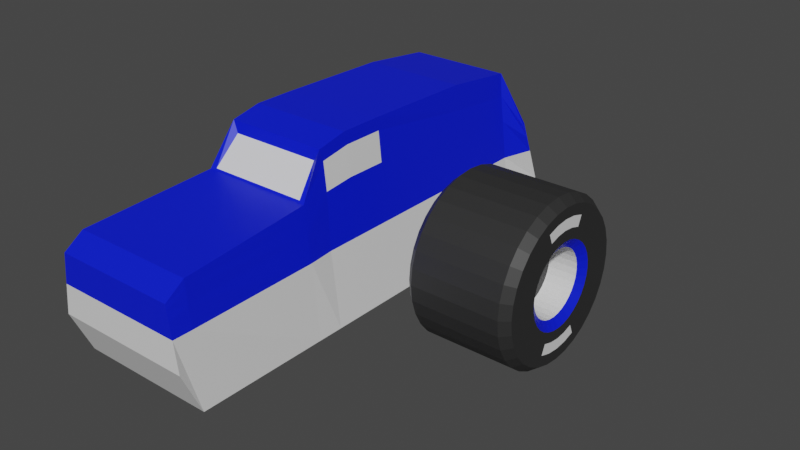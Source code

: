 # Source: VehicleDemo6DOF.blend  (saved by Blender 2.92.15; exported with 4.5.12 LTS)
import bpy
from mathutils import Matrix  # noqa: F401  (used for matrix-valued properties, if any)

bpy.ops.wm.read_factory_settings(use_empty=True)
scene = bpy.context.scene
scene.name = 'Scene'

# ---- collections
col_collection = bpy.data.collections.new('Collection'); scene.collection.children.link(col_collection)

# ---- materials (node trees are filled in below, after node groups)
mat_windows = bpy.data.materials.new('Windows')
mat_paint = bpy.data.materials.new('Paint')
mat_tire = bpy.data.materials.new('Tire')
mat_rim = bpy.data.materials.new('Rim')
mat_riminner = bpy.data.materials.new('RimInner')
mat_rimmiddle = bpy.data.materials.new('RimMiddle')

# ---- material node trees
mat_windows.use_nodes = True; mat_windows.node_tree.nodes.clear()
_N = mat_windows.node_tree.nodes; _L = mat_windows.node_tree.links
n0 = _N.new('ShaderNodeOutputMaterial'); n0.name = 'Material Output'; n0.location = (300, 300)
n1 = _N.new('ShaderNodeBsdfPrincipled'); n1.name = 'Principled BSDF'; n1.location = (10, 300)
n1.distribution = 'GGX'
n1.subsurface_method = 'BURLEY'
n1.inputs[3].default_value = 1.45
n1.inputs[27].default_value = (0.0, 0.0, 0.0, 1.0)
n1.inputs[28].default_value = 1.0
_L.new(n1.outputs[0], n0.inputs[0])
n0.is_active_output = True
mat_paint.use_nodes = True; mat_paint.node_tree.nodes.clear()
_N = mat_paint.node_tree.nodes; _L = mat_paint.node_tree.links
n0 = _N.new('ShaderNodeOutputMaterial'); n0.name = 'Material Output'; n0.location = (300, 300)
n1 = _N.new('ShaderNodeBsdfPrincipled'); n1.name = 'Principled BSDF'; n1.location = (10, 300)
n1.distribution = 'GGX'
n1.subsurface_method = 'BURLEY'
n1.inputs[0].default_value = (0.0, 0.0102, 0.8, 1.0)
n1.inputs[3].default_value = 1.45
n1.inputs[27].default_value = (0.0, 0.0, 0.0, 1.0)
n1.inputs[28].default_value = 1.0
_L.new(n1.outputs[0], n0.inputs[0])
n0.is_active_output = True
mat_tire.use_nodes = True; mat_tire.node_tree.nodes.clear()
_N = mat_tire.node_tree.nodes; _L = mat_tire.node_tree.links
n0 = _N.new('ShaderNodeOutputMaterial'); n0.name = 'Material Output'; n0.location = (300, 300)
n1 = _N.new('ShaderNodeBsdfPrincipled'); n1.name = 'Principled BSDF'; n1.location = (10, 300)
n1.distribution = 'GGX'
n1.subsurface_method = 'BURLEY'
n1.inputs[0].default_value = (0.02624, 0.02624, 0.02624, 1.0)
n1.inputs[3].default_value = 1.45
n1.inputs[27].default_value = (0.0, 0.0, 0.0, 1.0)
n1.inputs[28].default_value = 1.0
_L.new(n1.outputs[0], n0.inputs[0])
n0.is_active_output = True
mat_rim.use_nodes = True; mat_rim.node_tree.nodes.clear()
_N = mat_rim.node_tree.nodes; _L = mat_rim.node_tree.links
n0 = _N.new('ShaderNodeOutputMaterial'); n0.name = 'Material Output'; n0.location = (300, 300)
n1 = _N.new('ShaderNodeBsdfPrincipled'); n1.name = 'Principled BSDF'; n1.location = (10, 300)
n1.distribution = 'GGX'
n1.subsurface_method = 'BURLEY'
n1.inputs[0].default_value = (0.0, 0.01, 0.8, 1.0)
n1.inputs[3].default_value = 1.45
n1.inputs[27].default_value = (0.0, 0.0, 0.0, 1.0)
n1.inputs[28].default_value = 1.0
_L.new(n1.outputs[0], n0.inputs[0])
n0.is_active_output = True
mat_riminner.use_nodes = True; mat_riminner.node_tree.nodes.clear()
_N = mat_riminner.node_tree.nodes; _L = mat_riminner.node_tree.links
n0 = _N.new('ShaderNodeOutputMaterial'); n0.name = 'Material Output'; n0.location = (300, 300)
n1 = _N.new('ShaderNodeBsdfPrincipled'); n1.name = 'Principled BSDF'; n1.location = (10, 300)
n1.distribution = 'GGX'
n1.subsurface_method = 'BURLEY'
n1.inputs[0].default_value = (0.026, 0.026, 0.026, 1.0)
n1.inputs[3].default_value = 1.45
n1.inputs[27].default_value = (0.0, 0.0, 0.0, 1.0)
n1.inputs[28].default_value = 1.0
_L.new(n1.outputs[0], n0.inputs[0])
n0.is_active_output = True
mat_rimmiddle.use_nodes = True; mat_rimmiddle.node_tree.nodes.clear()
_N = mat_rimmiddle.node_tree.nodes; _L = mat_rimmiddle.node_tree.links
n0 = _N.new('ShaderNodeOutputMaterial'); n0.name = 'Material Output'; n0.location = (300, 300)
n1 = _N.new('ShaderNodeBsdfPrincipled'); n1.name = 'Principled BSDF'; n1.location = (10, 300)
n1.distribution = 'GGX'
n1.subsurface_method = 'BURLEY'
n1.inputs[3].default_value = 1.45
n1.inputs[27].default_value = (0.0, 0.0, 0.0, 1.0)
n1.inputs[28].default_value = 1.0
_L.new(n1.outputs[0], n0.inputs[0])
n0.is_active_output = True

# ---- world
world_world = bpy.data.worlds.new('World'); scene.world = world_world
world_world.use_nodes = True; world_world.node_tree.nodes.clear()
_N = world_world.node_tree.nodes; _L = world_world.node_tree.links
n0 = _N.new('ShaderNodeOutputWorld'); n0.name = 'World Output'; n0.location = (300, 300)
n1 = _N.new('ShaderNodeBackground'); n1.name = 'Background'; n1.location = (10, 300)
n1.inputs[0].default_value = (0.05088, 0.05088, 0.05088, 1.0)
_L.new(n1.outputs[0], n0.inputs[0])
n0.is_active_output = True
world_world.color = (0.05088, 0.05088, 0.05088)
world_world.use_sun_shadow = False
world_world.sun_shadow_jitter_overblur = 0.0

# ---- meshes
me_cube_002 = bpy.data.meshes.new('Cube.002')
me_cube_002.from_pydata([(-0.7568, -2.801, -0.2863), (-0.6668, -2.801, 0.3654), (-0.7568, 2.399, -0.3378), (-0.7568, 2.11, 0.41), (0.7568, -2.801, -0.2863), (0.6668, -2.801, 0.3654), (0.7568, 2.399, -0.3378), (0.7568, 2.11, 0.41), (-0.7568, -0.8775, -0.7609), (-0.5584, -0.8775, 1.034), (0.7568, -0.8775, -0.7609), (0.5584, -0.8775, 1.034), (-0.5584, 1.913, 0.9878), (0.7568, 1.913, -0.7609), (-0.7568, 1.913, -0.7609), (0.5584, 1.913, 0.9878), (-0.7568, -1.16, -0.7609), (0.6132, -1.16, 0.6055), (-0.6132, -1.16, 0.6055), (0.7568, -1.16, -0.7609), (-0.7568, -2.591, -0.7609), (0.6668, -2.591, 0.5083), (-0.6668, -2.591, 0.5083), (0.7568, -2.591, -0.7609), (-0.7568, -0.1187, -0.7609), (-0.7568, -0.5536, -0.7609), (0.5584, -0.1187, 1.102), (0.5584, -0.5536, 1.102), (-0.5584, -0.5536, 1.102), (-0.5584, -0.1187, 1.102), (0.7568, -0.5536, -0.7609), (0.7568, -0.1187, -0.7609), (-0.5584, 1.125, 1.078), (0.7568, 1.125, -0.7609), (-0.7568, 1.125, -0.7609), (0.5584, 1.125, 1.078), (-0.7118, -2.801, 0.03952), (-0.7568, 2.255, 0.03952), (0.7568, 2.255, 0.03952), (0.7118, -2.801, 0.03952), (0.6576, -0.8775, 0.03952), (-0.6576, -0.8775, 0.03952), (0.6576, 1.913, 0.03952), (-0.6576, 1.913, 0.03952), (-0.685, -1.16, 0.03952), (0.685, -1.16, 0.03952), (-0.7118, -2.591, 0.03952), (0.7118, -2.591, 0.03952), (-0.6576, -0.5536, 0.03952), (-0.6576, -0.1187, 0.03952), (0.6576, -0.1187, 0.03952), (0.6576, -0.5536, 0.03952), (0.6576, 1.125, 0.03952), (-0.6576, 1.125, 0.03952), (-0.4972, -0.893, 0.9135), (0.4972, -0.893, 0.9135), (0.546, -1.144, 0.6233), (-0.546, -1.144, 0.6233), (-0.6899, -2.801, 0.198), (-0.7568, 2.184, 0.2197), (0.7568, 2.184, 0.2197), (0.6899, -2.801, 0.198), (0.5951, -0.8408, 0.6132), (-0.6237, -0.8408, 0.6132), (0.6094, 1.913, 0.451), (-0.6094, 1.913, 0.451), (-0.6501, -1.16, 0.3148), (0.6501, -1.16, 0.3148), (-0.6899, -2.591, 0.2675), (0.6899, -2.591, 0.2675), (-0.6237, -0.5169, 0.6465), (-0.6237, -0.08199, 0.6465), (0.5951, -0.08199, 0.6465), (0.5951, -0.5169, 0.6465), (0.6094, 1.125, 0.4949), (-0.6094, 1.125, 0.4949), (-0.675, -2.801, 0.3056), (-0.7568, 2.137, 0.342), (0.7568, 2.137, 0.342), (0.675, -2.801, 0.3056), (0.5623, -0.8408, 0.9076), (-0.5909, -0.8408, 0.9076), (0.5766, 1.913, 0.7304), (-0.5766, 1.913, 0.7304), (-0.6264, -1.16, 0.5017), (0.6264, -1.16, 0.5017), (-0.675, -2.591, 0.4223), (0.675, -2.591, 0.4223), (-0.5909, -0.5169, 0.9637), (-0.5909, -0.08199, 0.9637), (0.5623, -0.08199, 0.9637), (0.5623, -0.5169, 0.9637), (0.5766, 1.125, 0.804), (-0.5766, 1.125, 0.804)], [], [(83, 12, 3, 77), (77, 3, 7, 78), (87, 21, 5, 79), (79, 5, 1, 76), (20, 23, 4, 0), (21, 22, 1, 5), (27, 28, 9, 11), (25, 30, 10, 8), (91, 27, 11, 80), (84, 18, 9, 81), (78, 7, 15, 82), (2, 6, 13, 14), (7, 3, 12, 15), (93, 32, 12, 83), (86, 22, 18, 84), (9, 18, 57, 54), (8, 10, 19, 16), (80, 11, 17, 85), (76, 1, 22, 86), (17, 18, 22, 21), (16, 19, 23, 20), (85, 17, 21, 87), (81, 9, 28, 88), (88, 28, 29, 89), (92, 35, 26, 90), (90, 26, 27, 91), (34, 33, 31, 24), (24, 31, 30, 25), (35, 32, 29, 26), (26, 29, 28, 27), (15, 12, 32, 35), (14, 13, 33, 34), (82, 15, 35, 92), (89, 29, 32, 93), (24, 49, 53, 34), (13, 42, 52, 33), (31, 50, 51, 30), (33, 52, 50, 31), (25, 48, 49, 24), (8, 41, 48, 25), (19, 45, 47, 23), (0, 36, 46, 20), (10, 40, 45, 19), (20, 46, 44, 16), (34, 53, 43, 14), (6, 38, 42, 13), (16, 44, 41, 8), (30, 51, 40, 10), (4, 39, 36, 0), (23, 47, 39, 4), (2, 37, 38, 6), (14, 43, 37, 2), (55, 54, 57, 56), (18, 17, 56, 57), (17, 11, 55, 56), (11, 9, 54, 55), (49, 71, 75, 53), (42, 64, 74, 52), (50, 72, 73, 51), (52, 74, 72, 50), (48, 70, 71, 49), (41, 63, 70, 48), (45, 67, 69, 47), (36, 58, 68, 46), (40, 62, 67, 45), (46, 68, 66, 44), (53, 75, 65, 43), (38, 60, 64, 42), (44, 66, 63, 41), (51, 73, 62, 40), (39, 61, 58, 36), (47, 69, 61, 39), (37, 59, 60, 38), (43, 65, 59, 37), (71, 89, 93, 75), (64, 82, 92, 74), (72, 90, 91, 73), (74, 92, 90, 72), (70, 88, 89, 71), (63, 81, 88, 70), (67, 85, 87, 69), (58, 76, 86, 68), (62, 80, 85, 67), (68, 86, 84, 66), (75, 93, 83, 65), (60, 78, 82, 64), (66, 84, 81, 63), (73, 91, 80, 62), (61, 79, 76, 58), (69, 87, 79, 61), (59, 77, 78, 60), (65, 83, 77, 59)])
me_cube_002.polygons.foreach_set('material_index', [1, 1, 1, 1, 0, 1, 1, 0, 1, 1, 1, 0, 1, 1, 1, 1, 0, 1, 1, 1, 0, 1, 1, 1, 1, 1, 0, 0, 1, 1, 1, 0, 1, 1, 0, 0, 0, 0, 0, 0, 0, 0, 0, 0, 0, 0, 0, 0, 0, 0, 0, 0, 0, 1, 1, 1, 1, 1, 1, 1, 1, 1, 1, 1, 1, 1, 1, 1, 1, 1, 1, 1, 1, 1, 1, 1, 0, 1, 0, 0, 1, 1, 1, 1, 1, 1, 1, 0, 1, 1, 1, 1])
_uv = me_cube_002.uv_layers.new(name='UVMap')
_uv.uv.foreach_set('vector', [0.6021, 0.2266, 0.625, 0.2266, 0.625, 0.25, 0.6003, 0.2499, 0.6003, 0.2499, 0.625, 0.25, 0.625, 0.5, 0.6003, 0.5001, 0.6021, 0.7399, 0.625, 0.7399, 0.625, 0.75, 0.6021, 0.75, 0.6021, 0.75, 0.625, 0.75, 0.625, 1.0, 0.6021, 1.0, 0.125, 0.7399, 0.375, 0.7399, 0.375, 0.75, 0.125, 0.75, 0.625, 0.7399, 0.875, 0.7399, 0.875, 0.75, 0.625, 0.75, 0.625, 0.6419, 0.875, 0.6419, 0.875, 0.6575, 0.625, 0.6575, 0.125, 0.6419, 0.375, 0.6419, 0.375, 0.6575, 0.125, 0.6575, 0.6021, 0.6419, 0.625, 0.6419, 0.625, 0.6575, 0.6021, 0.6575, 0.6021, 0.07891, 0.625, 0.07891, 0.625, 0.09248, 0.6021, 0.09248, 0.6003, 0.5001, 0.625, 0.5, 0.625, 0.5234, 0.6021, 0.5234, 0.125, 0.5, 0.375, 0.5, 0.375, 0.5234, 0.125, 0.5234, 0.625, 0.5, 0.875, 0.5, 0.875, 0.5234, 0.625, 0.5234, 0.6021, 0.198, 0.625, 0.198, 0.625, 0.2266, 0.6021, 0.2266, 0.6021, 0.01012, 0.625, 0.01012, 0.625, 0.07891, 0.6021, 0.07891, 0.625, 0.09248, 0.625, 0.07891, 0.625, 0.07891, 0.625, 0.09248, 0.125, 0.6575, 0.375, 0.6575, 0.375, 0.6711, 0.125, 0.6711, 0.6021, 0.6575, 0.625, 0.6575, 0.625, 0.6711, 0.6021, 0.6711, 0.6021, 0.0, 0.625, 0.0, 0.625, 0.01012, 0.6021, 0.01012, 0.625, 0.6711, 0.875, 0.6711, 0.875, 0.7399, 0.625, 0.7399, 0.125, 0.6711, 0.375, 0.6711, 0.375, 0.7399, 0.125, 0.7399, 0.6021, 0.6711, 0.625, 0.6711, 0.625, 0.7399, 0.6021, 0.7399, 0.6021, 0.09248, 0.625, 0.09248, 0.625, 0.1081, 0.6021, 0.1081, 0.6021, 0.1081, 0.625, 0.1081, 0.625, 0.1528, 0.6021, 0.1528, 0.6021, 0.552, 0.625, 0.552, 0.625, 0.5972, 0.6021, 0.5972, 0.6021, 0.5972, 0.625, 0.5972, 0.625, 0.6419, 0.6021, 0.6419, 0.125, 0.552, 0.375, 0.552, 0.375, 0.5972, 0.125, 0.5972, 0.125, 0.5972, 0.375, 0.5972, 0.375, 0.6419, 0.125, 0.6419, 0.625, 0.552, 0.875, 0.552, 0.875, 0.5972, 0.625, 0.5972, 0.625, 0.5972, 0.875, 0.5972, 0.875, 0.6419, 0.625, 0.6419, 0.625, 0.5234, 0.875, 0.5234, 0.875, 0.552, 0.625, 0.552, 0.125, 0.5234, 0.375, 0.5234, 0.375, 0.552, 0.125, 0.552, 0.6021, 0.5234, 0.625, 0.5234, 0.625, 0.552, 0.6021, 0.552, 0.6021, 0.1528, 0.625, 0.1528, 0.625, 0.198, 0.6021, 0.198, 0.375, 0.1528, 0.5, 0.1528, 0.5, 0.198, 0.375, 0.198, 0.375, 0.5234, 0.5, 0.5234, 0.5, 0.552, 0.375, 0.552, 0.375, 0.5972, 0.5, 0.5972, 0.5, 0.6419, 0.375, 0.6419, 0.375, 0.552, 0.5, 0.552, 0.5, 0.5972, 0.375, 0.5972, 0.375, 0.1081, 0.5, 0.1081, 0.5, 0.1528, 0.375, 0.1528, 0.375, 0.09248, 0.5, 0.09248, 0.5, 0.1081, 0.375, 0.1081, 0.375, 0.6711, 0.5, 0.6711, 0.5, 0.7399, 0.375, 0.7399, 0.375, 0.0, 0.5, 0.0, 0.5, 0.01012, 0.375, 0.01012, 0.375, 0.6575, 0.5, 0.6575, 0.5, 0.6711, 0.375, 0.6711, 0.375, 0.01012, 0.5, 0.01012, 0.5, 0.07891, 0.375, 0.07891, 0.375, 0.198, 0.5, 0.198, 0.5, 0.2266, 0.375, 0.2266, 0.375, 0.5, 0.5, 0.5, 0.5, 0.5234, 0.375, 0.5234, 0.375, 0.07891, 0.5, 0.07891, 0.5, 0.09248, 0.375, 0.09248, 0.375, 0.6419, 0.5, 0.6419, 0.5, 0.6575, 0.375, 0.6575, 0.375, 0.75, 0.5, 0.75, 0.5, 1.0, 0.375, 1.0, 0.375, 0.7399, 0.5, 0.7399, 0.5, 0.75, 0.375, 0.75, 0.375, 0.25, 0.5, 0.25, 0.5, 0.5, 0.375, 0.5, 0.375, 0.2266, 0.5, 0.2266, 0.5, 0.25, 0.375, 0.25, 0.625, 0.6575, 0.875, 0.6575, 0.875, 0.6711, 0.625, 0.6711, 0.875, 0.6711, 0.625, 0.6711, 0.625, 0.6711, 0.875, 0.6711, 0.625, 0.6711, 0.625, 0.6575, 0.625, 0.6575, 0.625, 0.6711, 0.625, 0.6575, 0.875, 0.6575, 0.875, 0.6575, 0.625, 0.6575, 0.5, 0.1528, 0.5608, 0.1528, 0.5608, 0.198, 0.5, 0.198, 0.5, 0.5234, 0.5608, 0.5234, 0.5608, 0.552, 0.5, 0.552, 0.5, 0.5972, 0.5608, 0.5972, 0.5608, 0.6419, 0.5, 0.6419, 0.5, 0.552, 0.5608, 0.552, 0.5608, 0.5972, 0.5, 0.5972, 0.5, 0.1081, 0.5608, 0.1081, 0.5608, 0.1528, 0.5, 0.1528, 0.5, 0.09248, 0.5608, 0.09248, 0.5608, 0.1081, 0.5, 0.1081, 0.5, 0.6711, 0.5608, 0.6711, 0.5608, 0.7399, 0.5, 0.7399, 0.5, 0.0, 0.5608, 0.0, 0.5608, 0.01012, 0.5, 0.01012, 0.5, 0.6575, 0.5608, 0.6575, 0.5608, 0.6711, 0.5, 0.6711, 0.5, 0.01012, 0.5608, 0.01012, 0.5608, 0.07891, 0.5, 0.07891, 0.5, 0.198, 0.5608, 0.198, 0.5608, 0.2266, 0.5, 0.2266, 0.5, 0.5, 0.5608, 0.5, 0.5608, 0.5234, 0.5, 0.5234, 0.5, 0.07891, 0.5608, 0.07891, 0.5608, 0.09248, 0.5, 0.09248, 0.5, 0.6419, 0.5608, 0.6419, 0.5608, 0.6575, 0.5, 0.6575, 0.5, 0.75, 0.5608, 0.75, 0.5608, 1.0, 0.5, 1.0, 0.5, 0.7399, 0.5608, 0.7399, 0.5608, 0.75, 0.5, 0.75, 0.5, 0.25, 0.5608, 0.25, 0.5608, 0.5, 0.5, 0.5, 0.5, 0.2266, 0.5608, 0.2266, 0.5608, 0.25, 0.5, 0.25, 0.5608, 0.1528, 0.6021, 0.1528, 0.6021, 0.198, 0.5608, 0.198, 0.5608, 0.5234, 0.6021, 0.5234, 0.6021, 0.552, 0.5608, 0.552, 0.5608, 0.5972, 0.6021, 0.5972, 0.6021, 0.6419, 0.5608, 0.6419, 0.5608, 0.552, 0.6021, 0.552, 0.6021, 0.5972, 0.5608, 0.5972, 0.5608, 0.1081, 0.6021, 0.1081, 0.6021, 0.1528, 0.5608, 0.1528, 0.5608, 0.09248, 0.6021, 0.09248, 0.6021, 0.1081, 0.5608, 0.1081, 0.5608, 0.6711, 0.6021, 0.6711, 0.6021, 0.7399, 0.5608, 0.7399, 0.5608, 0.0, 0.6021, 0.0, 0.6021, 0.01012, 0.5608, 0.01012, 0.5608, 0.6575, 0.6021, 0.6575, 0.6021, 0.6711, 0.5608, 0.6711, 0.5608, 0.01012, 0.6021, 0.01012, 0.6021, 0.07891, 0.5608, 0.07891, 0.5608, 0.198, 0.6021, 0.198, 0.6021, 0.2266, 0.5608, 0.2266, 0.5608, 0.5, 0.6003, 0.5001, 0.6021, 0.5234, 0.5608, 0.5234, 0.5608, 0.07891, 0.6021, 0.07891, 0.6021, 0.09248, 0.5608, 0.09248, 0.5608, 0.6419, 0.6021, 0.6419, 0.6021, 0.6575, 0.5608, 0.6575, 0.5608, 0.75, 0.6021, 0.75, 0.6021, 1.0, 0.5608, 1.0, 0.5608, 0.7399, 0.6021, 0.7399, 0.6021, 0.75, 0.5608, 0.75, 0.5608, 0.25, 0.6003, 0.2499, 0.6003, 0.5001, 0.5608, 0.5, 0.5608, 0.2266, 0.6021, 0.2266, 0.6003, 0.2499, 0.5608, 0.25])
me_cube_002.materials.append(mat_windows)
me_cube_002.materials.append(mat_paint)
me_cube_002.use_remesh_preserve_volume = False
me_cube_002.use_remesh_preserve_attributes = False
me_cube_002.use_mirror_vertex_groups = False
me_cube_002.update()
me_cylinder_001 = bpy.data.meshes.new('Cylinder.001')
me_cylinder_001.from_pydata([(-0.55, 0.7704, 3.047e-08), (0.55, 0.7678, -4.165e-08), (-0.55, 0.7556, -0.1503), (0.55, 0.753, -0.1498), (-0.55, 0.7117, -0.2948), (0.55, 0.7093, -0.2938), (-0.55, 0.6405, -0.428), (0.55, 0.6384, -0.4265), (-0.55, 0.5447, -0.5447), (0.55, 0.5429, -0.5429), (-0.55, 0.428, -0.6405), (0.55, 0.4265, -0.6384), (-0.55, 0.2948, -0.7117), (0.55, 0.2938, -0.7093), (-0.55, 0.1503, -0.7556), (0.55, 0.1498, -0.753), (-0.55, 9.769e-08, -0.7704), (0.55, 9.898e-08, -0.7678), (-0.55, -0.1503, -0.7556), (0.55, -0.1498, -0.753), (-0.55, -0.2948, -0.7117), (0.55, -0.2938, -0.7093), (-0.55, -0.428, -0.6405), (0.55, -0.4265, -0.6384), (-0.55, -0.5447, -0.5447), (0.55, -0.5429, -0.5429), (-0.55, -0.6405, -0.428), (0.55, -0.6384, -0.4265), (-0.55, -0.7117, -0.2948), (0.55, -0.7093, -0.2938), (-0.55, -0.7556, -0.1503), (0.55, -0.753, -0.1498), (-0.55, -0.7704, 2.815e-07), (0.55, -0.7678, 2.085e-07), (-0.55, -0.7556, 0.1503), (0.55, -0.753, 0.1498), (-0.55, -0.7117, 0.2948), (0.55, -0.7093, 0.2938), (-0.55, -0.6405, 0.428), (0.55, -0.6384, 0.4265), (-0.55, -0.5447, 0.5447), (0.55, -0.5429, 0.5429), (-0.55, -0.428, 0.6405), (0.55, -0.4265, 0.6384), (-0.55, -0.2948, 0.7117), (0.55, -0.2938, 0.7093), (-0.55, -0.1503, 0.7556), (0.55, -0.1498, 0.753), (-0.55, 7.834e-07, 0.7704), (0.55, 7.824e-07, 0.7678), (-0.55, 0.1503, 0.7556), (0.55, 0.1498, 0.753), (-0.55, 0.2948, 0.7117), (0.55, 0.2938, 0.7093), (-0.55, 0.428, 0.6405), (0.55, 0.4265, 0.6384), (-0.55, 0.5447, 0.5447), (0.55, 0.5429, 0.5429), (-0.55, 0.6405, 0.428), (0.55, 0.6384, 0.4265), (-0.55, 0.7117, 0.2948), (0.55, 0.7093, 0.2938), (-0.55, 0.7556, 0.1503), (0.55, 0.753, 0.1498), (-0.4724, 0.84, -6.12e-09), (0.4583, 0.84, -3.06e-08), (0.4583, 0.8239, -0.1639), (-0.4724, 0.8239, -0.1639), (0.4583, 0.7761, -0.3215), (-0.4724, 0.7761, -0.3215), (0.4583, 0.6984, -0.4667), (-0.4724, 0.6984, -0.4667), (0.4583, 0.594, -0.594), (-0.4724, 0.594, -0.594), (0.4583, 0.4667, -0.6984), (-0.4724, 0.4667, -0.6984), (0.4583, 0.3215, -0.7761), (-0.4724, 0.3215, -0.7761), (0.4583, 0.1639, -0.8239), (-0.4724, 0.1639, -0.8239), (0.4583, 6.342e-08, -0.84), (-0.4724, 6.342e-08, -0.84), (0.4583, -0.1639, -0.8239), (-0.4724, -0.1639, -0.8239), (0.4583, -0.3215, -0.7761), (-0.4724, -0.3215, -0.7761), (0.4583, -0.4667, -0.6984), (-0.4724, -0.4667, -0.6984), (0.4583, -0.594, -0.594), (-0.4724, -0.594, -0.594), (0.4583, -0.6984, -0.4667), (-0.4724, -0.6984, -0.4667), (0.4583, -0.7761, -0.3215), (-0.4724, -0.7761, -0.3215), (0.4583, -0.8239, -0.1639), (-0.4724, -0.8239, -0.1639), (0.4583, -0.84, 2.431e-07), (-0.4724, -0.84, 2.676e-07), (0.4583, -0.8239, 0.1639), (-0.4724, -0.8239, 0.1639), (0.4583, -0.7761, 0.3215), (-0.4724, -0.7761, 0.3215), (0.4583, -0.6984, 0.4667), (-0.4724, -0.6984, 0.4667), (0.4583, -0.594, 0.594), (-0.4724, -0.594, 0.594), (0.4583, -0.4667, 0.6984), (-0.4724, -0.4667, 0.6984), (0.4583, -0.3215, 0.7761), (-0.4724, -0.3215, 0.7761), (0.4583, -0.1639, 0.8239), (-0.4724, -0.1639, 0.8239), (0.4583, 8.111e-07, 0.84), (-0.4724, 8.111e-07, 0.84), (0.4583, 0.1639, 0.8239), (-0.4724, 0.1639, 0.8239), (0.4583, 0.3215, 0.7761), (-0.4724, 0.3215, 0.7761), (0.4583, 0.4667, 0.6984), (-0.4724, 0.4667, 0.6984), (0.4583, 0.594, 0.594), (-0.4724, 0.594, 0.594), (0.4583, 0.6984, 0.4667), (-0.4724, 0.6984, 0.4667), (0.4583, 0.7761, 0.3215), (-0.4724, 0.7761, 0.3215), (0.4583, 0.8239, 0.1639), (-0.4724, 0.8239, 0.1639), (0.55, 0.4352, -8.794e-08), (0.55, 0.4269, -0.08491), (0.55, 0.4021, -0.1666), (0.55, 0.3619, -0.2418), (0.55, 0.3078, -0.3078), (0.55, 0.2418, -0.3619), (0.55, 0.1666, -0.4021), (0.55, 0.08491, -0.4269), (0.55, 5.611e-08, -0.4352), (0.55, -0.08491, -0.4269), (0.55, -0.1666, -0.4021), (0.55, -0.2418, -0.3619), (0.55, -0.3078, -0.3078), (0.55, -0.3619, -0.2418), (0.55, -0.4021, -0.1666), (0.55, -0.4269, -0.08491), (0.55, -0.4352, 5.388e-08), (0.55, -0.4269, 0.08491), (0.55, -0.4021, 0.1666), (0.55, -0.3619, 0.2418), (0.55, -0.3078, 0.3078), (0.55, -0.2418, 0.3619), (0.55, -0.1666, 0.4021), (0.55, -0.08491, 0.4269), (0.55, 4.435e-07, 0.4352), (0.55, 0.08491, 0.4269), (0.55, 0.1666, 0.4021), (0.55, 0.2418, 0.3619), (0.55, 0.3078, 0.3078), (0.55, 0.3619, 0.2418), (0.55, 0.4021, 0.1666), (0.55, 0.4269, 0.08491), (0.493, 0.3446, -1.027e-07), (0.493, 0.338, -0.06722), (0.493, 0.3183, -0.1319), (0.493, 0.2865, -0.1914), (0.493, 0.2436, -0.2436), (0.493, 0.1914, -0.2865), (0.493, 0.1319, -0.3183), (0.493, 0.06722, -0.338), (0.493, 1.438e-07, -0.3446), (0.493, -0.06722, -0.338), (0.493, -0.1319, -0.3183), (0.493, -0.1914, -0.2865), (0.493, -0.2436, -0.2436), (0.493, -0.2865, -0.1914), (0.493, -0.3183, -0.1319), (0.493, -0.338, -0.06722), (0.493, -0.3446, 9.62e-09), (0.493, -0.338, 0.06722), (0.493, -0.3183, 0.1319), (0.493, -0.2865, 0.1914), (0.493, -0.2436, 0.2436), (0.493, -0.1914, 0.2865), (0.493, -0.1319, 0.3183), (0.493, -0.06722, 0.338), (0.493, 4.505e-07, 0.3446), (0.493, 0.06722, 0.338), (0.493, 0.1319, 0.3183), (0.493, 0.1914, 0.2865), (0.493, 0.2437, 0.2436), (0.493, 0.2865, 0.1914), (0.493, 0.3183, 0.1319), (0.493, 0.338, 0.06722), (0.2021, 0.3446, -1.027e-07), (0.2021, 0.338, -0.06722), (0.2021, 0.3183, -0.1319), (0.2021, 0.2865, -0.1914), (0.2021, 0.2436, -0.2436), (0.2021, 0.1914, -0.2865), (0.2021, 0.1319, -0.3183), (0.2021, 0.06722, -0.338), (0.2021, 1.438e-07, -0.3446), (0.2021, -0.06722, -0.338), (0.2021, -0.1319, -0.3183), (0.2021, -0.1914, -0.2865), (0.2021, -0.2436, -0.2436), (0.2021, -0.2865, -0.1914), (0.2021, -0.3183, -0.1319), (0.2021, -0.338, -0.06722), (0.2021, -0.3446, 9.62e-09), (0.2021, -0.338, 0.06722), (0.2021, -0.3183, 0.1319), (0.2021, -0.2865, 0.1914), (0.2021, -0.2436, 0.2436), (0.2021, -0.1914, 0.2865), (0.2021, -0.1319, 0.3183), (0.2021, -0.06722, 0.338), (0.2021, 4.505e-07, 0.3446), (0.2021, 0.06722, 0.338), (0.2021, 0.1319, 0.3183), (0.2021, 0.1914, 0.2865), (0.2021, 0.2437, 0.2436), (0.2021, 0.2865, 0.1914), (0.2021, 0.3183, 0.1319), (0.2021, 0.338, 0.06722), (0.55, 0.2514, -0.6069), (0.55, 0.209, -0.5045), (0.55, 0.1065, -0.5356), (0.55, 0.1282, -0.6443), (0.55, -0.6443, -0.1282), (0.55, -0.5356, -0.1065), (0.55, -0.5461, 1.054e-07), (0.55, -0.6569, 1.57e-07), (0.55, 6.694e-07, 0.6569), (0.55, 5.565e-07, 0.5461), (0.55, 0.1065, 0.5356), (0.55, 0.1282, 0.6443), (0.55, 0.6069, -0.2514), (0.55, 0.5045, -0.209), (0.55, 0.4541, -0.3034), (0.55, 0.5462, -0.365), (0.55, -0.365, -0.5462), (0.55, -0.3034, -0.4541), (0.55, -0.3861, -0.3861), (0.55, -0.4645, -0.4645), (0.55, -0.4645, 0.4645), (0.55, -0.3861, 0.3861), (0.55, -0.3034, 0.4541), (0.55, -0.365, 0.5462), (0.55, 0.5462, 0.365), (0.55, 0.4541, 0.3034), (0.55, 0.5045, 0.209), (0.55, 0.6069, 0.2514), (0.55, 7.04e-08, -0.5461), (0.55, 8.469e-08, -0.6569), (0.55, -0.5356, 0.1065), (0.55, -0.6443, 0.1282), (0.55, 0.209, 0.5045), (0.55, 0.2514, 0.6069), (0.55, 0.3861, -0.3861), (0.55, 0.4645, -0.4645), (0.55, -0.4541, -0.3034), (0.55, -0.5462, -0.365), (0.55, -0.209, 0.5045), (0.55, -0.2514, 0.6069), (0.55, 0.5356, 0.1065), (0.55, 0.6443, 0.1282), (0.55, -0.1065, -0.5356), (0.55, -0.1282, -0.6443), (0.55, -0.5045, 0.209), (0.55, -0.6069, 0.2514), (0.55, 0.3034, 0.4541), (0.55, 0.365, 0.5462), (0.55, 0.3034, -0.4541), (0.55, 0.365, -0.5462), (0.55, -0.5045, -0.209), (0.55, -0.6069, -0.2514), (0.55, 0.6569, -5.708e-08), (0.55, 0.5461, -7.251e-08), (0.55, 0.5356, -0.1065), (0.55, 0.6443, -0.1282), (0.55, -0.1065, 0.5356), (0.55, -0.1282, 0.6443), (0.55, -0.209, -0.5045), (0.55, -0.2514, -0.6069), (0.55, -0.4541, 0.3034), (0.55, -0.5462, 0.365), (0.55, 0.3861, 0.3861), (0.55, 0.4645, 0.4645)], [], [(65, 1, 3, 66), (66, 3, 5, 68), (68, 5, 7, 70), (70, 7, 9, 72), (72, 9, 11, 74), (74, 11, 13, 76), (76, 13, 15, 78), (78, 15, 17, 80), (80, 17, 19, 82), (82, 19, 21, 84), (84, 21, 23, 86), (86, 23, 25, 88), (88, 25, 27, 90), (90, 27, 29, 92), (92, 29, 31, 94), (94, 31, 33, 96), (96, 33, 35, 98), (98, 35, 37, 100), (100, 37, 39, 102), (102, 39, 41, 104), (104, 41, 43, 106), (106, 43, 45, 108), (108, 45, 47, 110), (110, 47, 49, 112), (112, 49, 51, 114), (114, 51, 53, 116), (116, 53, 55, 118), (118, 55, 57, 120), (120, 57, 59, 122), (122, 59, 61, 124), (226, 225, 134, 135), (124, 61, 63, 126), (126, 63, 1, 65), (0, 2, 4, 6, 8, 10, 12, 14, 16, 18, 20, 22, 24, 26, 28, 30, 32, 34, 36, 38, 40, 42, 44, 46, 48, 50, 52, 54, 56, 58, 60, 62), (62, 127, 64, 0), (127, 126, 65, 64), (60, 125, 127, 62), (125, 124, 126, 127), (58, 123, 125, 60), (123, 122, 124, 125), (56, 121, 123, 58), (121, 120, 122, 123), (54, 119, 121, 56), (119, 118, 120, 121), (52, 117, 119, 54), (117, 116, 118, 119), (50, 115, 117, 52), (115, 114, 116, 117), (48, 113, 115, 50), (113, 112, 114, 115), (46, 111, 113, 48), (111, 110, 112, 113), (44, 109, 111, 46), (109, 108, 110, 111), (42, 107, 109, 44), (107, 106, 108, 109), (40, 105, 107, 42), (105, 104, 106, 107), (38, 103, 105, 40), (103, 102, 104, 105), (36, 101, 103, 38), (101, 100, 102, 103), (34, 99, 101, 36), (99, 98, 100, 101), (32, 97, 99, 34), (97, 96, 98, 99), (30, 95, 97, 32), (95, 94, 96, 97), (28, 93, 95, 30), (93, 92, 94, 95), (26, 91, 93, 28), (91, 90, 92, 93), (24, 89, 91, 26), (89, 88, 90, 91), (22, 87, 89, 24), (87, 86, 88, 89), (20, 85, 87, 22), (85, 84, 86, 87), (18, 83, 85, 20), (83, 82, 84, 85), (16, 81, 83, 18), (81, 80, 82, 83), (14, 79, 81, 16), (79, 78, 80, 81), (12, 77, 79, 14), (77, 76, 78, 79), (10, 75, 77, 12), (75, 74, 76, 77), (8, 73, 75, 10), (73, 72, 74, 75), (6, 71, 73, 8), (71, 70, 72, 73), (4, 69, 71, 6), (69, 68, 70, 71), (2, 67, 69, 4), (67, 66, 68, 69), (0, 64, 67, 2), (64, 65, 66, 67), (153, 152, 184, 185), (230, 229, 143, 144), (234, 233, 152, 153), (238, 237, 130, 131), (242, 241, 139, 140), (246, 245, 148, 149), (250, 249, 157, 158), (252, 226, 135, 136), (254, 230, 144, 145), (256, 234, 153, 154), (258, 238, 131, 132), (260, 242, 140, 141), (262, 246, 149, 150), (264, 250, 158, 159), (266, 252, 136, 137), (268, 254, 145, 146), (270, 256, 154, 155), (272, 258, 132, 133), (274, 260, 141, 142), (278, 277, 128, 129), (280, 262, 150, 151), (277, 264, 159, 128), (282, 266, 137, 138), (284, 268, 146, 147), (286, 270, 155, 156), (225, 272, 133, 134), (229, 274, 142, 143), (233, 280, 151, 152), (237, 278, 129, 130), (241, 282, 138, 139), (245, 284, 147, 148), (249, 286, 156, 157), (161, 160, 192, 193), (140, 139, 171, 172), (154, 153, 185, 186), (141, 140, 172, 173), (155, 154, 186, 187), (142, 141, 173, 174), (129, 128, 160, 161), (156, 155, 187, 188), (143, 142, 174, 175), (130, 129, 161, 162), (157, 156, 188, 189), (144, 143, 175, 176), (131, 130, 162, 163), (158, 157, 189, 190), (145, 144, 176, 177), (132, 131, 163, 164), (159, 158, 190, 191), (146, 145, 177, 178), (133, 132, 164, 165), (128, 159, 191, 160), (147, 146, 178, 179), (134, 133, 165, 166), (148, 147, 179, 180), (135, 134, 166, 167), (149, 148, 180, 181), (136, 135, 167, 168), (150, 149, 181, 182), (137, 136, 168, 169), (151, 150, 182, 183), (138, 137, 169, 170), (152, 151, 183, 184), (139, 138, 170, 171), (193, 192, 223, 222, 221, 220, 219, 218, 217, 216, 215, 214, 213, 212, 211, 210, 209, 208, 207, 206, 205, 204, 203, 202, 201, 200, 199, 198, 197, 196, 195, 194), (188, 187, 219, 220), (175, 174, 206, 207), (162, 161, 193, 194), (189, 188, 220, 221), (176, 175, 207, 208), (163, 162, 194, 195), (190, 189, 221, 222), (177, 176, 208, 209), (164, 163, 195, 196), (191, 190, 222, 223), (178, 177, 209, 210), (165, 164, 196, 197), (160, 191, 223, 192), (179, 178, 210, 211), (166, 165, 197, 198), (180, 179, 211, 212), (167, 166, 198, 199), (181, 180, 212, 213), (168, 167, 199, 200), (182, 181, 213, 214), (169, 168, 200, 201), (183, 182, 214, 215), (170, 169, 201, 202), (184, 183, 215, 216), (171, 170, 202, 203), (185, 184, 216, 217), (172, 171, 203, 204), (186, 185, 217, 218), (173, 172, 204, 205), (187, 186, 218, 219), (174, 173, 205, 206), (59, 57, 287, 248), (248, 287, 286, 249), (41, 39, 285, 244), (244, 285, 284, 245), (23, 21, 283, 240), (240, 283, 282, 241), (5, 3, 279, 236), (236, 279, 278, 237), (49, 47, 281, 232), (232, 281, 280, 233), (31, 29, 275, 228), (228, 275, 274, 229), (13, 11, 273, 224), (224, 273, 272, 225), (57, 55, 271, 287), (287, 271, 270, 286), (39, 37, 269, 285), (285, 269, 268, 284), (21, 19, 267, 283), (283, 267, 266, 282), (1, 63, 265, 276), (276, 265, 264, 277), (47, 45, 263, 281), (281, 263, 262, 280), (3, 1, 276, 279), (279, 276, 277, 278), (29, 27, 261, 275), (275, 261, 260, 274), (11, 9, 259, 273), (273, 259, 258, 272), (55, 53, 257, 271), (271, 257, 256, 270), (37, 35, 255, 269), (269, 255, 254, 268), (19, 17, 253, 267), (267, 253, 252, 266), (63, 61, 251, 265), (265, 251, 250, 264), (45, 43, 247, 263), (263, 247, 246, 262), (27, 25, 243, 261), (261, 243, 242, 260), (9, 7, 239, 259), (259, 239, 238, 258), (53, 51, 235, 257), (257, 235, 234, 256), (35, 33, 231, 255), (255, 231, 230, 254), (17, 15, 227, 253), (253, 227, 226, 252), (61, 59, 248, 251), (251, 248, 249, 250), (43, 41, 244, 247), (247, 244, 245, 246), (25, 23, 240, 243), (243, 240, 241, 242), (7, 5, 236, 239), (239, 236, 237, 238), (51, 49, 232, 235), (235, 232, 233, 234), (33, 31, 228, 231), (231, 228, 229, 230), (15, 13, 224, 227), (227, 224, 225, 226)])
me_cylinder_001.polygons.foreach_set('material_index', [0, 0, 0, 0, 0, 0, 0, 0, 0, 0, 0, 0, 0, 0, 0, 0, 0, 0, 0, 0, 0, 0, 0, 0, 0, 0, 0, 0, 0, 0, 0, 0, 0, 0, 0, 0, 0, 0, 0, 0, 0, 0, 0, 0, 0, 0, 0, 0, 0, 0, 0, 0, 0, 0, 0, 0, 0, 0, 0, 0, 0, 0, 0, 0, 0, 0, 0, 0, 0, 0, 0, 0, 0, 0, 0, 0, 0, 0, 0, 0, 0, 0, 0, 0, 0, 0, 0, 0, 0, 0, 0, 0, 0, 0, 0, 0, 0, 0, 1, 0, 0, 0, 0, 0, 0, 0, 0, 0, 0, 0, 0, 0, 0, 0, 0, 0, 0, 0, 0, 0, 0, 0, 0, 0, 0, 0, 0, 0, 0, 0, 3, 1, 1, 1, 1, 1, 1, 1, 1, 1, 1, 1, 1, 1, 1, 1, 1, 1, 1, 1, 1, 1, 1, 1, 1, 1, 1, 1, 1, 1, 1, 1, 2, 3, 3, 3, 3, 3, 3, 3, 3, 3, 3, 3, 3, 3, 3, 3, 3, 3, 3, 3, 3, 3, 3, 3, 3, 3, 3, 3, 3, 3, 3, 3, 0, 0, 0, 0, 0, 0, 0, 0, 0, 3, 0, 0, 0, 0, 0, 0, 0, 0, 0, 3, 0, 0, 0, 3, 0, 0, 0, 0, 0, 0, 0, 0, 0, 0, 0, 3, 0, 0, 0, 0, 0, 0, 0, 0, 0, 3, 0, 0, 0, 3, 0, 0, 0, 0, 0, 0, 0, 0, 0, 3, 0, 0, 0, 3])
_uv = me_cylinder_001.uv_layers.new(name='UVMap')
_uv.uv.foreach_set('vector', [1.0, 0.9583, 1.0, 1.0, 0.9688, 1.0, 0.9688, 0.9583, 0.9688, 0.9583, 0.9688, 1.0, 0.9375, 1.0, 0.9375, 0.9583, 0.9375, 0.9583, 0.9375, 1.0, 0.9062, 1.0, 0.9062, 0.9583, 0.9062, 0.9583, 0.9062, 1.0, 0.875, 1.0, 0.875, 0.9583, 0.875, 0.9583, 0.875, 1.0, 0.8438, 1.0, 0.8438, 0.9583, 0.8438, 0.9583, 0.8438, 1.0, 0.8125, 1.0, 0.8125, 0.9583, 0.8125, 0.9583, 0.8125, 1.0, 0.7812, 1.0, 0.7812, 0.9583, 0.7812, 0.9583, 0.7812, 1.0, 0.75, 1.0, 0.75, 0.9583, 0.75, 0.9583, 0.75, 1.0, 0.7188, 1.0, 0.7188, 0.9583, 0.7188, 0.9583, 0.7188, 1.0, 0.6875, 1.0, 0.6875, 0.9583, 0.6875, 0.9583, 0.6875, 1.0, 0.6562, 1.0, 0.6562, 0.9583, 0.6562, 0.9583, 0.6562, 1.0, 0.625, 1.0, 0.625, 0.9583, 0.625, 0.9583, 0.625, 1.0, 0.5938, 1.0, 0.5938, 0.9583, 0.5938, 0.9583, 0.5938, 1.0, 0.5625, 1.0, 0.5625, 0.9583, 0.5625, 0.9583, 0.5625, 1.0, 0.5312, 1.0, 0.5312, 0.9583, 0.5312, 0.9583, 0.5312, 1.0, 0.5, 1.0, 0.5, 0.9583, 0.5, 0.9583, 0.5, 1.0, 0.4688, 1.0, 0.4688, 0.9583, 0.4688, 0.9583, 0.4688, 1.0, 0.4375, 1.0, 0.4375, 0.9583, 0.4375, 0.9583, 0.4375, 1.0, 0.4062, 1.0, 0.4062, 0.9583, 0.4062, 0.9583, 0.4062, 1.0, 0.375, 1.0, 0.375, 0.9583, 0.375, 0.9583, 0.375, 1.0, 0.3438, 1.0, 0.3438, 0.9583, 0.3438, 0.9583, 0.3438, 1.0, 0.3125, 1.0, 0.3125, 0.9583, 0.3125, 0.9583, 0.3125, 1.0, 0.2812, 1.0, 0.2812, 0.9583, 0.2812, 0.9583, 0.2812, 1.0, 0.25, 1.0, 0.25, 0.9583, 0.25, 0.9583, 0.25, 1.0, 0.2188, 1.0, 0.2187, 0.9583, 0.2187, 0.9583, 0.2188, 1.0, 0.1875, 1.0, 0.1875, 0.9583, 0.1875, 0.9583, 0.1875, 1.0, 0.1562, 1.0, 0.1562, 0.9583, 0.1562, 0.9583, 0.1562, 1.0, 0.125, 1.0, 0.125, 0.9583, 0.125, 0.9583, 0.125, 1.0, 0.09375, 1.0, 0.09375, 0.9583, 0.09375, 0.9583, 0.09375, 1.0, 0.0625, 1.0, 0.0625, 0.9583, 0.7812, 1.0, 0.8125, 1.0, 0.8125, 1.0, 0.7812, 1.0, 0.0625, 0.9583, 0.0625, 1.0, 0.03125, 1.0, 0.03125, 0.9583, 0.03125, 0.9583, 0.03125, 1.0, 0.0, 1.0, 0.0, 0.9583, 0.75, 0.49, 0.7968, 0.4854, 0.8418, 0.4717, 0.8833, 0.4496, 0.9197, 0.4197, 0.9496, 0.3833, 0.9717, 0.3418, 0.9854, 0.2968, 0.99, 0.25, 0.9854, 0.2032, 0.9717, 0.1582, 0.9496, 0.1167, 0.9197, 0.08029, 0.8833, 0.05045, 0.8418, 0.02827, 0.7968, 0.01461, 0.75, 0.01, 0.7032, 0.01461, 0.6582, 0.02827, 0.6167, 0.05045, 0.5803, 0.08029, 0.5504, 0.1167, 0.5283, 0.1582, 0.5146, 0.2032, 0.51, 0.25, 0.5146, 0.2968, 0.5283, 0.3418, 0.5504, 0.3833, 0.5803, 0.4197, 0.6167, 0.4496, 0.6582, 0.4717, 0.7032, 0.4854, 0.03125, 0.5, 0.03125, 0.7917, 0.0, 0.7917, 0.0, 0.5, 0.03125, 0.7917, 0.03125, 0.9583, 0.0, 0.9583, 0.0, 0.7917, 0.0625, 0.5, 0.0625, 0.7917, 0.03125, 0.7917, 0.03125, 0.5, 0.0625, 0.7917, 0.0625, 0.9583, 0.03125, 0.9583, 0.03125, 0.7917, 0.09375, 0.5, 0.09375, 0.7917, 0.0625, 0.7917, 0.0625, 0.5, 0.09375, 0.7917, 0.09375, 0.9583, 0.0625, 0.9583, 0.0625, 0.7917, 0.125, 0.5, 0.125, 0.7917, 0.09375, 0.7917, 0.09375, 0.5, 0.125, 0.7917, 0.125, 0.9583, 0.09375, 0.9583, 0.09375, 0.7917, 0.1562, 0.5, 0.1562, 0.7917, 0.125, 0.7917, 0.125, 0.5, 0.1562, 0.7917, 0.1562, 0.9583, 0.125, 0.9583, 0.125, 0.7917, 0.1875, 0.5, 0.1875, 0.7917, 0.1562, 0.7917, 0.1562, 0.5, 0.1875, 0.7917, 0.1875, 0.9583, 0.1562, 0.9583, 0.1562, 0.7917, 0.2188, 0.5, 0.2188, 0.7917, 0.1875, 0.7917, 0.1875, 0.5, 0.2188, 0.7917, 0.2187, 0.9583, 0.1875, 0.9583, 0.1875, 0.7917, 0.25, 0.5, 0.25, 0.7917, 0.2188, 0.7917, 0.2188, 0.5, 0.25, 0.7917, 0.25, 0.9583, 0.2187, 0.9583, 0.2188, 0.7917, 0.2812, 0.5, 0.2812, 0.7917, 0.25, 0.7917, 0.25, 0.5, 0.2812, 0.7917, 0.2812, 0.9583, 0.25, 0.9583, 0.25, 0.7917, 0.3125, 0.5, 0.3125, 0.7917, 0.2812, 0.7917, 0.2812, 0.5, 0.3125, 0.7917, 0.3125, 0.9583, 0.2812, 0.9583, 0.2812, 0.7917, 0.3438, 0.5, 0.3438, 0.7917, 0.3125, 0.7917, 0.3125, 0.5, 0.3438, 0.7917, 0.3438, 0.9583, 0.3125, 0.9583, 0.3125, 0.7917, 0.375, 0.5, 0.375, 0.7917, 0.3438, 0.7917, 0.3438, 0.5, 0.375, 0.7917, 0.375, 0.9583, 0.3438, 0.9583, 0.3438, 0.7917, 0.4062, 0.5, 0.4062, 0.7917, 0.375, 0.7917, 0.375, 0.5, 0.4062, 0.7917, 0.4062, 0.9583, 0.375, 0.9583, 0.375, 0.7917, 0.4375, 0.5, 0.4375, 0.7917, 0.4062, 0.7917, 0.4062, 0.5, 0.4375, 0.7917, 0.4375, 0.9583, 0.4062, 0.9583, 0.4062, 0.7917, 0.4688, 0.5, 0.4688, 0.7917, 0.4375, 0.7917, 0.4375, 0.5, 0.4688, 0.7917, 0.4688, 0.9583, 0.4375, 0.9583, 0.4375, 0.7917, 0.5, 0.5, 0.5, 0.7917, 0.4688, 0.7917, 0.4688, 0.5, 0.5, 0.7917, 0.5, 0.9583, 0.4688, 0.9583, 0.4688, 0.7917, 0.5312, 0.5, 0.5312, 0.7917, 0.5, 0.7917, 0.5, 0.5, 0.5312, 0.7917, 0.5312, 0.9583, 0.5, 0.9583, 0.5, 0.7917, 0.5625, 0.5, 0.5625, 0.7917, 0.5312, 0.7917, 0.5312, 0.5, 0.5625, 0.7917, 0.5625, 0.9583, 0.5312, 0.9583, 0.5312, 0.7917, 0.5938, 0.5, 0.5938, 0.7917, 0.5625, 0.7917, 0.5625, 0.5, 0.5938, 0.7917, 0.5938, 0.9583, 0.5625, 0.9583, 0.5625, 0.7917, 0.625, 0.5, 0.625, 0.7917, 0.5938, 0.7917, 0.5938, 0.5, 0.625, 0.7917, 0.625, 0.9583, 0.5938, 0.9583, 0.5938, 0.7917, 0.6562, 0.5, 0.6562, 0.7917, 0.625, 0.7917, 0.625, 0.5, 0.6562, 0.7917, 0.6562, 0.9583, 0.625, 0.9583, 0.625, 0.7917, 0.6875, 0.5, 0.6875, 0.7917, 0.6562, 0.7917, 0.6562, 0.5, 0.6875, 0.7917, 0.6875, 0.9583, 0.6562, 0.9583, 0.6562, 0.7917, 0.7188, 0.5, 0.7188, 0.7917, 0.6875, 0.7917, 0.6875, 0.5, 0.7188, 0.7917, 0.7188, 0.9583, 0.6875, 0.9583, 0.6875, 0.7917, 0.75, 0.5, 0.75, 0.7917, 0.7188, 0.7917, 0.7188, 0.5, 0.75, 0.7917, 0.75, 0.9583, 0.7188, 0.9583, 0.7188, 0.7917, 0.7812, 0.5, 0.7812, 0.7917, 0.75, 0.7917, 0.75, 0.5, 0.7812, 0.7917, 0.7812, 0.9583, 0.75, 0.9583, 0.75, 0.7917, 0.8125, 0.5, 0.8125, 0.7917, 0.7812, 0.7917, 0.7812, 0.5, 0.8125, 0.7917, 0.8125, 0.9583, 0.7812, 0.9583, 0.7812, 0.7917, 0.8438, 0.5, 0.8437, 0.7917, 0.8125, 0.7917, 0.8125, 0.5, 0.8437, 0.7917, 0.8438, 0.9583, 0.8125, 0.9583, 0.8125, 0.7917, 0.875, 0.5, 0.875, 0.7917, 0.8437, 0.7917, 0.8438, 0.5, 0.875, 0.7917, 0.875, 0.9583, 0.8438, 0.9583, 0.8437, 0.7917, 0.9062, 0.5, 0.9062, 0.7917, 0.875, 0.7917, 0.875, 0.5, 0.9062, 0.7917, 0.9062, 0.9583, 0.875, 0.9583, 0.875, 0.7917, 0.9375, 0.5, 0.9375, 0.7917, 0.9062, 0.7917, 0.9062, 0.5, 0.9375, 0.7917, 0.9375, 0.9583, 0.9062, 0.9583, 0.9062, 0.7917, 0.9688, 0.5, 0.9688, 0.7917, 0.9375, 0.7917, 0.9375, 0.5, 0.9688, 0.7917, 0.9688, 0.9583, 0.9375, 0.9583, 0.9375, 0.7917, 1.0, 0.5, 1.0, 0.7917, 0.9688, 0.7917, 0.9688, 0.5, 1.0, 0.7917, 1.0, 0.9583, 0.9688, 0.9583, 0.9688, 0.7917, 0.2188, 1.0, 0.25, 1.0, 0.25, 1.0, 0.2188, 1.0, 0.5, 1.0, 0.5312, 1.0, 0.5312, 1.0, 0.5, 1.0, 0.2188, 1.0, 0.25, 1.0, 0.25, 1.0, 0.2188, 1.0, 0.9062, 1.0, 0.9375, 1.0, 0.9375, 1.0, 0.9062, 1.0, 0.625, 1.0, 0.6562, 1.0, 0.6562, 1.0, 0.625, 1.0, 0.3438, 1.0, 0.375, 1.0, 0.375, 1.0, 0.3438, 1.0, 0.0625, 1.0, 0.09375, 1.0, 0.09375, 1.0, 0.0625, 1.0, 0.75, 1.0, 0.7812, 1.0, 0.7812, 1.0, 0.75, 1.0, 0.4687, 1.0, 0.5, 1.0, 0.5, 1.0, 0.4688, 1.0, 0.1875, 1.0, 0.2188, 1.0, 0.2188, 1.0, 0.1875, 1.0, 0.875, 1.0, 0.9062, 1.0, 0.9062, 1.0, 0.875, 1.0, 0.5938, 1.0, 0.625, 1.0, 0.625, 1.0, 0.5938, 1.0, 0.3125, 1.0, 0.3438, 1.0, 0.3438, 1.0, 0.3125, 1.0, 0.03125, 1.0, 0.0625, 1.0, 0.0625, 1.0, 0.03125, 1.0, 0.7188, 1.0, 0.75, 1.0, 0.75, 1.0, 0.7188, 1.0, 0.4375, 1.0, 0.4687, 1.0, 0.4688, 1.0, 0.4375, 1.0, 0.1562, 1.0, 0.1875, 1.0, 0.1875, 1.0, 0.1562, 1.0, 0.8437, 1.0, 0.875, 1.0, 0.875, 1.0, 0.8438, 1.0, 0.5625, 1.0, 0.5938, 1.0, 0.5938, 1.0, 0.5625, 1.0, 0.9688, 1.0, 1.0, 1.0, 1.0, 1.0, 0.9688, 1.0, 0.2812, 1.0, 0.3125, 1.0, 0.3125, 1.0, 0.2812, 1.0, 0.0, 1.0, 0.03125, 1.0, 0.03125, 1.0, 0.0, 1.0, 0.6875, 1.0, 0.7188, 1.0, 0.7188, 1.0, 0.6875, 1.0, 0.4062, 1.0, 0.4375, 1.0, 0.4375, 1.0, 0.4062, 1.0, 0.125, 1.0, 0.1562, 1.0, 0.1562, 1.0, 0.125, 1.0, 0.8125, 1.0, 0.8437, 1.0, 0.8438, 1.0, 0.8125, 1.0, 0.5312, 1.0, 0.5625, 1.0, 0.5625, 1.0, 0.5312, 1.0, 0.25, 1.0, 0.2812, 1.0, 0.2812, 1.0, 0.25, 1.0, 0.9375, 1.0, 0.9688, 1.0, 0.9688, 1.0, 0.9375, 1.0, 0.6562, 1.0, 0.6875, 1.0, 0.6875, 1.0, 0.6562, 1.0, 0.375, 1.0, 0.4062, 1.0, 0.4062, 1.0, 0.375, 1.0, 0.09375, 1.0, 0.125, 1.0, 0.125, 1.0, 0.09375, 1.0, 0.9688, 1.0, 1.0, 1.0, 1.0, 1.0, 0.9688, 1.0, 0.625, 1.0, 0.6562, 1.0, 0.6562, 1.0, 0.625, 1.0, 0.1875, 1.0, 0.2188, 1.0, 0.2188, 1.0, 0.1875, 1.0, 0.5938, 1.0, 0.625, 1.0, 0.625, 1.0, 0.5938, 1.0, 0.1562, 1.0, 0.1875, 1.0, 0.1875, 1.0, 0.1562, 1.0, 0.5625, 1.0, 0.5938, 1.0, 0.5938, 1.0, 0.5625, 1.0, 0.9688, 1.0, 1.0, 1.0, 1.0, 1.0, 0.9688, 1.0, 0.125, 1.0, 0.1562, 1.0, 0.1562, 1.0, 0.125, 1.0, 0.5312, 1.0, 0.5625, 1.0, 0.5625, 1.0, 0.5312, 1.0, 0.9375, 1.0, 0.9688, 1.0, 0.9688, 1.0, 0.9375, 1.0, 0.09375, 1.0, 0.125, 1.0, 0.125, 1.0, 0.09375, 1.0, 0.5, 1.0, 0.5312, 1.0, 0.5312, 1.0, 0.5, 1.0, 0.9062, 1.0, 0.9375, 1.0, 0.9375, 1.0, 0.9062, 1.0, 0.0625, 1.0, 0.09375, 1.0, 0.09375, 1.0, 0.0625, 1.0, 0.4688, 1.0, 0.5, 1.0, 0.5, 1.0, 0.4688, 1.0, 0.875, 1.0, 0.9062, 1.0, 0.9062, 1.0, 0.875, 1.0, 0.03125, 1.0, 0.0625, 1.0, 0.0625, 1.0, 0.03125, 1.0, 0.4375, 1.0, 0.4688, 1.0, 0.4688, 1.0, 0.4375, 1.0, 0.8438, 1.0, 0.875, 1.0, 0.875, 1.0, 0.8438, 1.0, 0.0, 1.0, 0.03125, 1.0, 0.03125, 1.0, 0.0, 1.0, 0.4062, 1.0, 0.4375, 1.0, 0.4375, 1.0, 0.4062, 1.0, 0.8125, 1.0, 0.8438, 1.0, 0.8438, 1.0, 0.8125, 1.0, 0.375, 1.0, 0.4062, 1.0, 0.4062, 1.0, 0.375, 1.0, 0.7812, 1.0, 0.8125, 1.0, 0.8125, 1.0, 0.7812, 1.0, 0.3438, 1.0, 0.375, 1.0, 0.375, 1.0, 0.3438, 1.0, 0.75, 1.0, 0.7812, 1.0, 0.7812, 1.0, 0.75, 1.0, 0.3125, 1.0, 0.3438, 1.0, 0.3438, 1.0, 0.3125, 1.0, 0.7188, 1.0, 0.75, 1.0, 0.75, 1.0, 0.7188, 1.0, 0.2812, 1.0, 0.3125, 1.0, 0.3125, 1.0, 0.2812, 1.0, 0.6875, 1.0, 0.7188, 1.0, 0.7188, 1.0, 0.6875, 1.0, 0.25, 1.0, 0.2812, 1.0, 0.2812, 1.0, 0.25, 1.0, 0.6562, 1.0, 0.6875, 1.0, 0.6875, 1.0, 0.6562, 1.0, 0.2968, 0.4854, 0.25, 0.49, 0.2032, 0.4854, 0.1582, 0.4717, 0.1167, 0.4496, 0.08029, 0.4197, 0.05045, 0.3833, 0.02827, 0.3418, 0.01461, 0.2968, 0.01, 0.25, 0.01461, 0.2032, 0.02827, 0.1582, 0.05045, 0.1167, 0.08029, 0.08029, 0.1167, 0.05045, 0.1582, 0.02827, 0.2032, 0.01461, 0.25, 0.01, 0.2968, 0.01461, 0.3418, 0.02827, 0.3833, 0.05045, 0.4197, 0.08029, 0.4496, 0.1167, 0.4717, 0.1582, 0.4854, 0.2032, 0.49, 0.25, 0.4854, 0.2968, 0.4717, 0.3418, 0.4496, 0.3833, 0.4197, 0.4197, 0.3833, 0.4496, 0.3418, 0.4717, 0.125, 1.0, 0.1562, 1.0, 0.1562, 1.0, 0.125, 1.0, 0.5312, 1.0, 0.5625, 1.0, 0.5625, 1.0, 0.5312, 1.0, 0.9375, 1.0, 0.9688, 1.0, 0.9688, 1.0, 0.9375, 1.0, 0.09375, 1.0, 0.125, 1.0, 0.125, 1.0, 0.09375, 1.0, 0.5, 1.0, 0.5312, 1.0, 0.5312, 1.0, 0.5, 1.0, 0.9062, 1.0, 0.9375, 1.0, 0.9375, 1.0, 0.9062, 1.0, 0.0625, 1.0, 0.09375, 1.0, 0.09375, 1.0, 0.0625, 1.0, 0.4688, 1.0, 0.5, 1.0, 0.5, 1.0, 0.4688, 1.0, 0.875, 1.0, 0.9062, 1.0, 0.9062, 1.0, 0.875, 1.0, 0.03125, 1.0, 0.0625, 1.0, 0.0625, 1.0, 0.03125, 1.0, 0.4375, 1.0, 0.4688, 1.0, 0.4688, 1.0, 0.4375, 1.0, 0.8438, 1.0, 0.875, 1.0, 0.875, 1.0, 0.8438, 1.0, 0.0, 1.0, 0.03125, 1.0, 0.03125, 1.0, 0.0, 1.0, 0.4062, 1.0, 0.4375, 1.0, 0.4375, 1.0, 0.4062, 1.0, 0.8125, 1.0, 0.8438, 1.0, 0.8438, 1.0, 0.8125, 1.0, 0.375, 1.0, 0.4062, 1.0, 0.4062, 1.0, 0.375, 1.0, 0.7812, 1.0, 0.8125, 1.0, 0.8125, 1.0, 0.7812, 1.0, 0.3438, 1.0, 0.375, 1.0, 0.375, 1.0, 0.3438, 1.0, 0.75, 1.0, 0.7812, 1.0, 0.7812, 1.0, 0.75, 1.0, 0.3125, 1.0, 0.3438, 1.0, 0.3438, 1.0, 0.3125, 1.0, 0.7188, 1.0, 0.75, 1.0, 0.75, 1.0, 0.7188, 1.0, 0.2812, 1.0, 0.3125, 1.0, 0.3125, 1.0, 0.2812, 1.0, 0.6875, 1.0, 0.7188, 1.0, 0.7188, 1.0, 0.6875, 1.0, 0.25, 1.0, 0.2812, 1.0, 0.2812, 1.0, 0.25, 1.0, 0.6562, 1.0, 0.6875, 1.0, 0.6875, 1.0, 0.6562, 1.0, 0.2188, 1.0, 0.25, 1.0, 0.25, 1.0, 0.2188, 1.0, 0.625, 1.0, 0.6562, 1.0, 0.6562, 1.0, 0.625, 1.0, 0.1875, 1.0, 0.2188, 1.0, 0.2188, 1.0, 0.1875, 1.0, 0.5938, 1.0, 0.625, 1.0, 0.625, 1.0, 0.5938, 1.0, 0.1562, 1.0, 0.1875, 1.0, 0.1875, 1.0, 0.1562, 1.0, 0.5625, 1.0, 0.5938, 1.0, 0.5938, 1.0, 0.5625, 1.0, 0.09375, 1.0, 0.125, 1.0, 0.125, 1.0, 0.09375, 1.0, 0.09375, 1.0, 0.125, 1.0, 0.125, 1.0, 0.09375, 1.0, 0.375, 1.0, 0.4062, 1.0, 0.4062, 1.0, 0.375, 1.0, 0.375, 1.0, 0.4062, 1.0, 0.4062, 1.0, 0.375, 1.0, 0.6562, 1.0, 0.6875, 1.0, 0.6875, 1.0, 0.6563, 1.0, 0.6563, 1.0, 0.6875, 1.0, 0.6875, 1.0, 0.6562, 1.0, 0.9375, 1.0, 0.9688, 1.0, 0.9688, 1.0, 0.9375, 1.0, 0.9375, 1.0, 0.9688, 1.0, 0.9688, 1.0, 0.9375, 1.0, 0.25, 1.0, 0.2812, 1.0, 0.2812, 1.0, 0.25, 1.0, 0.25, 1.0, 0.2812, 1.0, 0.2812, 1.0, 0.25, 1.0, 0.5312, 1.0, 0.5625, 1.0, 0.5625, 1.0, 0.5312, 1.0, 0.5312, 1.0, 0.5625, 1.0, 0.5625, 1.0, 0.5312, 1.0, 0.8125, 1.0, 0.8438, 1.0, 0.8438, 1.0, 0.8125, 1.0, 0.8125, 1.0, 0.8438, 1.0, 0.8437, 1.0, 0.8125, 1.0, 0.125, 1.0, 0.1562, 1.0, 0.1562, 1.0, 0.125, 1.0, 0.125, 1.0, 0.1562, 1.0, 0.1562, 1.0, 0.125, 1.0, 0.4062, 1.0, 0.4375, 1.0, 0.4375, 1.0, 0.4062, 1.0, 0.4062, 1.0, 0.4375, 1.0, 0.4375, 1.0, 0.4062, 1.0, 0.6875, 1.0, 0.7188, 1.0, 0.7188, 1.0, 0.6875, 1.0, 0.6875, 1.0, 0.7188, 1.0, 0.7188, 1.0, 0.6875, 1.0, 0.0, 1.0, 0.03125, 1.0, 0.03125, 1.0, 0.0, 1.0, 0.0, 1.0, 0.03125, 1.0, 0.03125, 1.0, 0.0, 1.0, 0.2812, 1.0, 0.3125, 1.0, 0.3125, 1.0, 0.2812, 1.0, 0.2812, 1.0, 0.3125, 1.0, 0.3125, 1.0, 0.2812, 1.0, 0.9688, 1.0, 1.0, 1.0, 1.0, 1.0, 0.9688, 1.0, 0.9688, 1.0, 1.0, 1.0, 1.0, 1.0, 0.9688, 1.0, 0.5625, 1.0, 0.5938, 1.0, 0.5937, 1.0, 0.5625, 1.0, 0.5625, 1.0, 0.5937, 1.0, 0.5938, 1.0, 0.5625, 1.0, 0.8438, 1.0, 0.875, 1.0, 0.875, 1.0, 0.8438, 1.0, 0.8438, 1.0, 0.875, 1.0, 0.875, 1.0, 0.8437, 1.0, 0.1562, 1.0, 0.1875, 1.0, 0.1875, 1.0, 0.1562, 1.0, 0.1562, 1.0, 0.1875, 1.0, 0.1875, 1.0, 0.1562, 1.0, 0.4375, 1.0, 0.4688, 1.0, 0.4688, 1.0, 0.4375, 1.0, 0.4375, 1.0, 0.4688, 1.0, 0.4687, 1.0, 0.4375, 1.0, 0.7188, 1.0, 0.75, 1.0, 0.75, 1.0, 0.7188, 1.0, 0.7188, 1.0, 0.75, 1.0, 0.75, 1.0, 0.7188, 1.0, 0.03125, 1.0, 0.0625, 1.0, 0.0625, 1.0, 0.03125, 1.0, 0.03125, 1.0, 0.0625, 1.0, 0.0625, 1.0, 0.03125, 1.0, 0.3125, 1.0, 0.3438, 1.0, 0.3438, 1.0, 0.3125, 1.0, 0.3125, 1.0, 0.3438, 1.0, 0.3438, 1.0, 0.3125, 1.0, 0.5938, 1.0, 0.625, 1.0, 0.625, 1.0, 0.5937, 1.0, 0.5937, 1.0, 0.625, 1.0, 0.625, 1.0, 0.5938, 1.0, 0.875, 1.0, 0.9062, 1.0, 0.9062, 1.0, 0.875, 1.0, 0.875, 1.0, 0.9062, 1.0, 0.9062, 1.0, 0.875, 1.0, 0.1875, 1.0, 0.2188, 1.0, 0.2187, 1.0, 0.1875, 1.0, 0.1875, 1.0, 0.2187, 1.0, 0.2188, 1.0, 0.1875, 1.0, 0.4688, 1.0, 0.5, 1.0, 0.5, 1.0, 0.4688, 1.0, 0.4688, 1.0, 0.5, 1.0, 0.5, 1.0, 0.4687, 1.0, 0.75, 1.0, 0.7812, 1.0, 0.7812, 1.0, 0.75, 1.0, 0.75, 1.0, 0.7812, 1.0, 0.7812, 1.0, 0.75, 1.0, 0.0625, 1.0, 0.09375, 1.0, 0.09375, 1.0, 0.0625, 1.0, 0.0625, 1.0, 0.09375, 1.0, 0.09375, 1.0, 0.0625, 1.0, 0.3438, 1.0, 0.375, 1.0, 0.375, 1.0, 0.3438, 1.0, 0.3438, 1.0, 0.375, 1.0, 0.375, 1.0, 0.3438, 1.0, 0.625, 1.0, 0.6562, 1.0, 0.6563, 1.0, 0.625, 1.0, 0.625, 1.0, 0.6563, 1.0, 0.6562, 1.0, 0.625, 1.0, 0.9062, 1.0, 0.9375, 1.0, 0.9375, 1.0, 0.9062, 1.0, 0.9062, 1.0, 0.9375, 1.0, 0.9375, 1.0, 0.9062, 1.0, 0.2188, 1.0, 0.25, 1.0, 0.25, 1.0, 0.2187, 1.0, 0.2187, 1.0, 0.25, 1.0, 0.25, 1.0, 0.2188, 1.0, 0.5, 1.0, 0.5312, 1.0, 0.5312, 1.0, 0.5, 1.0, 0.5, 1.0, 0.5312, 1.0, 0.5312, 1.0, 0.5, 1.0, 0.7812, 1.0, 0.8125, 1.0, 0.8125, 1.0, 0.7812, 1.0, 0.7812, 1.0, 0.8125, 1.0, 0.8125, 1.0, 0.7812, 1.0])
me_cylinder_001.materials.append(mat_tire)
me_cylinder_001.materials.append(mat_rim)
me_cylinder_001.materials.append(mat_riminner)
me_cylinder_001.materials.append(mat_rimmiddle)
me_cylinder_001.use_remesh_preserve_volume = False
me_cylinder_001.use_remesh_preserve_attributes = False
me_cylinder_001.use_mirror_vertex_groups = False
me_cylinder_001.update()

# ---- objects
ob_carbody = bpy.data.objects.new('CarBody', me_cube_002)
ob_wheel = bpy.data.objects.new('Wheel', me_cylinder_001)

# ---- transforms, parenting, visibility, modifiers, constraints
ob_carbody.location = (0.0, 0.0, 0.0)
ob_carbody.lineart.crease_threshold = 0.0
ob_wheel.location = (2.054, 0.0, 0.0)
ob_wheel.lineart.crease_threshold = 0.0

# ---- collection membership
col_collection.objects.link(ob_carbody)
col_collection.objects.link(ob_wheel)

# ---- scene / render settings (as saved in the file)
scene.frame_start = 1; scene.frame_end = 250; scene.frame_set(0)
scene.render.engine = 'CYCLES'
scene.cycles.use_denoising = False
scene.cycles.samples = 128
scene.cycles.sampling_pattern = 'TABULATED_SOBOL'
scene.cycles.use_adaptive_sampling = False
scene.cycles.use_light_tree = False
scene.eevee.use_gtao = True
scene.view_settings.view_transform = 'Filmic'
bpy.context.view_layer.update()

# ---- added for rendering (the .blend has no active camera and no usable light): camera, sun
cam_auto = bpy.data.cameras.new('AutoCamera')
cam_auto.lens = 50.0
cam_auto.sensor_width = 36.0
cam_auto.clip_end = 1000.0
ob_auto_camera = bpy.data.objects.new('AutoCamera', cam_auto)
scene.collection.objects.link(ob_auto_camera)
ob_auto_camera.location = (6.9272, -7.40556, 4.93404)
ob_auto_camera.rotation_euler = (1.09748, -7.21219e-08, 0.694738)
scene.camera = ob_auto_camera
light_auto_sun = bpy.data.lights.new('AutoSun', 'SUN')
light_auto_sun.energy = 3.0
light_auto_sun.angle = 0.0523599
ob_auto_sun = bpy.data.objects.new('AutoSun', light_auto_sun)
scene.collection.objects.link(ob_auto_sun)
ob_auto_sun.rotation_euler = (0.872665, 0.174533, 0.523599)
bpy.context.view_layer.update()
